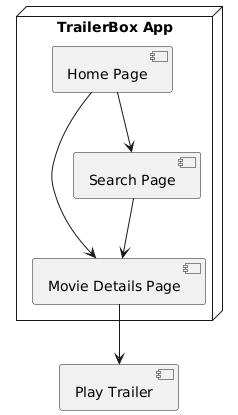

The diagram above was rendered by PlantUML. Its source (embedded in the PNG):
@startuml
' Define main menu structure
node "TrailerBox App" {
    [Home Page] --> [Movie Details Page]
    [Home Page] --> [Search Page]
    [Search Page] --> [Movie Details Page]
}

' Additional navigation
[Movie Details Page] --> [Play Trailer]
@enduml